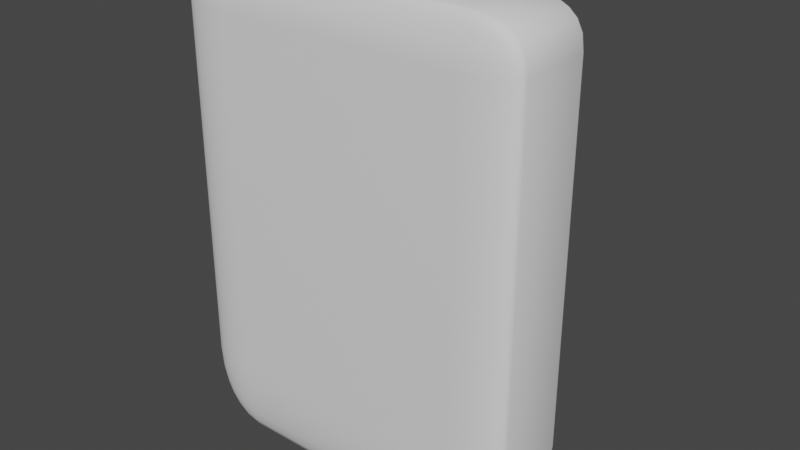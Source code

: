 # Source: portal_gate.blend  (saved by Blender 3.6.11; exported with 4.5.12 LTS)
import bpy
from mathutils import Matrix  # noqa: F401  (used for matrix-valued properties, if any)

bpy.ops.wm.read_factory_settings(use_empty=True)
scene = bpy.context.scene
scene.name = 'Scene'

# ---- collections
col_collection = bpy.data.collections.new('Collection'); scene.collection.children.link(col_collection)

# ---- world
world_world = bpy.data.worlds.new('World'); scene.world = world_world
world_world.use_nodes = True; world_world.node_tree.nodes.clear()
_N = world_world.node_tree.nodes; _L = world_world.node_tree.links
n0 = _N.new('ShaderNodeOutputWorld'); n0.name = 'World Output'; n0.location = (300, 300)
n1 = _N.new('ShaderNodeBackground'); n1.name = 'Background'; n1.location = (10, 300)
n1.inputs[0].default_value = (0.05088, 0.05088, 0.05088, 1.0)
_L.new(n1.outputs[0], n0.inputs[0])
n0.is_active_output = True
world_world.color = (0.05088, 0.05088, 0.05088)
world_world.use_sun_shadow = False
world_world.sun_shadow_jitter_overblur = 0.0

# ---- meshes
me_cube_001 = bpy.data.meshes.new('Cube.001')
me_cube_001.from_pydata([(-1.0, -1.0, -1.0), (-1.0, -1.0, 1.0), (-1.0, 1.0, -1.0), (-1.0, 1.0, 1.0), (1.0, -1.0, -1.0), (1.0, -1.0, 1.0), (1.0, 1.0, -1.0), (1.0, 1.0, 1.0)], [], [(0, 1, 3, 2), (2, 3, 7, 6), (6, 7, 5, 4), (4, 5, 1, 0), (2, 6, 4, 0), (7, 3, 1, 5)])
_uv = me_cube_001.uv_layers.new(name='UVMap')
_uv.uv.foreach_set('vector', [0.375, 0.0, 0.625, 0.0, 0.625, 0.25, 0.375, 0.25, 0.375, 0.25, 0.625, 0.25, 0.625, 0.5, 0.375, 0.5, 0.375, 0.5, 0.625, 0.5, 0.625, 0.75, 0.375, 0.75, 0.375, 0.75, 0.625, 0.75, 0.625, 1.0, 0.375, 1.0, 0.125, 0.5, 0.375, 0.5, 0.375, 0.75, 0.125, 0.75, 0.625, 0.5, 0.875, 0.5, 0.875, 0.75, 0.625, 0.75])
me_cube_001.update()
me_cube_002 = bpy.data.meshes.new('Cube.002')
me_cube_002.from_pydata([(4.839, 0.2662, 6.99), (4.839, 0.2662, -7.172), (-4.839, 0.2662, -7.172), (-4.839, 0.2662, 6.99), (-4.839, -1.426, -10.21), (-4.839, -2.03, -7.172), (-6.89, -1.426, -7.172), (-4.839, -1.583, -10.11), (-4.839, -1.728, -9.805), (-4.839, -1.853, -9.322), (-5.37, -1.426, -10.11), (-5.386, -1.589, -9.986), (-5.377, -1.729, -9.678), (-5.366, -1.839, -9.25), (-5.865, -1.426, -9.805), (-5.868, -1.586, -9.676), (-5.816, -1.714, -9.418), (-5.773, -1.806, -9.086), (-6.023, -1.775, -8.927), (-5.37, -2.01, -7.172), (-5.865, -1.949, -7.172), (-6.29, -1.853, -7.172), (-4.839, -2.01, -7.958), (-5.391, -1.985, -7.983), (-5.868, -1.924, -7.97), (-6.24, -1.839, -7.954), (-4.839, -1.949, -8.692), (-5.38, -1.924, -8.698), (-5.817, -1.872, -8.62), (-6.13, -1.806, -8.556), (-6.821, -1.426, -7.958), (-6.615, -1.426, -8.692), (-6.29, -1.426, -9.322), (-6.821, -1.583, -7.172), (-6.737, -1.587, -7.99), (-6.53, -1.585, -8.697), (-6.241, -1.582, -9.249), (-6.615, -1.728, -7.172), (-6.529, -1.729, -7.974), (-6.355, -1.714, -8.621), (-6.13, -1.701, -9.086), (-4.839, -2.03, 6.932), (-4.839, -1.426, 8.76), (-6.89, -1.426, 7.112), (-4.839, -2.01, 7.357), (-4.839, -1.949, 7.72), (-4.839, -1.853, 8.075), (-5.37, -2.01, 6.948), (-5.386, -1.985, 7.403), (-5.377, -1.924, 7.762), (-5.366, -1.839, 8.076), (-5.865, -1.949, 6.989), (-5.868, -1.924, 7.467), (-5.816, -1.872, 7.807), (-5.773, -1.806, 8.067), (-6.023, -1.775, 8.043), (-5.37, -1.426, 8.724), (-5.865, -1.426, 8.603), (-6.29, -1.426, 8.397), (-4.839, -1.583, 8.665), (-5.391, -1.587, 8.62), (-5.868, -1.585, 8.504), (-6.24, -1.582, 8.328), (-4.839, -1.728, 8.412), (-5.38, -1.729, 8.37), (-5.817, -1.714, 8.297), (-6.13, -1.701, 8.178), (-6.821, -1.583, 7.104), (-6.615, -1.728, 7.079), (-6.29, -1.853, 7.038), (-6.821, -1.426, 7.678), (-6.737, -1.589, 7.673), (-6.53, -1.729, 7.612), (-6.241, -1.839, 7.533), (-6.615, -1.426, 8.096), (-6.529, -1.586, 8.069), (-6.355, -1.714, 7.961), (-6.13, -1.806, 7.854), (-4.839, 1.422, -10.21), (-6.89, 1.422, -7.172), (-4.839, 2.025, -7.172), (-5.37, 1.422, -10.11), (-5.865, 1.422, -9.805), (-6.29, 1.422, -9.322), (-4.839, 1.578, -10.11), (-5.391, 1.583, -9.986), (-5.868, 1.58, -9.678), (-6.24, 1.577, -9.25), (-4.839, 1.724, -9.805), (-5.38, 1.725, -9.676), (-5.817, 1.709, -9.418), (-6.13, 1.697, -9.086), (-6.023, 1.77, -8.927), (-6.821, 1.578, -7.172), (-6.615, 1.724, -7.172), (-6.29, 1.849, -7.172), (-6.821, 1.422, -7.958), (-6.737, 1.584, -7.983), (-6.53, 1.725, -7.97), (-6.241, 1.834, -7.954), (-6.615, 1.422, -8.692), (-6.529, 1.581, -8.698), (-6.355, 1.709, -8.62), (-6.13, 1.802, -8.556), (-4.839, 2.005, -7.958), (-4.839, 1.945, -8.692), (-4.839, 1.849, -9.322), (-5.37, 2.005, -7.172), (-5.386, 1.98, -7.99), (-5.377, 1.919, -8.697), (-5.366, 1.834, -9.249), (-5.865, 1.945, -7.172), (-5.868, 1.919, -7.974), (-5.816, 1.868, -8.621), (-5.773, 1.802, -9.086), (-4.839, 1.422, 8.76), (-4.839, 2.025, 6.932), (-6.89, 1.422, 7.112), (-4.839, 1.578, 8.665), (-4.839, 1.724, 8.412), (-4.839, 1.849, 8.075), (-5.37, 1.422, 8.724), (-5.386, 1.584, 8.619), (-5.377, 1.725, 8.371), (-5.366, 1.834, 8.077), (-5.865, 1.422, 8.603), (-5.868, 1.581, 8.503), (-5.816, 1.709, 8.297), (-5.773, 1.802, 8.067), (-6.023, 1.77, 8.043), (-5.37, 2.005, 6.948), (-5.865, 1.945, 6.989), (-6.29, 1.849, 7.038), (-4.839, 2.005, 7.357), (-5.391, 1.98, 7.4), (-5.868, 1.919, 7.464), (-6.24, 1.834, 7.532), (-4.839, 1.945, 7.72), (-5.38, 1.919, 7.763), (-5.817, 1.868, 7.807), (-6.13, 1.802, 7.854), (-6.821, 1.422, 7.678), (-6.615, 1.422, 8.096), (-6.29, 1.422, 8.397), (-6.821, 1.578, 7.104), (-6.737, 1.583, 7.678), (-6.53, 1.58, 8.069), (-6.241, 1.577, 8.327), (-6.615, 1.724, 7.079), (-6.529, 1.725, 7.614), (-6.355, 1.709, 7.961), (-6.13, 1.697, 8.178), (4.839, -1.426, -10.21), (6.89, -1.426, -7.172), (4.839, -2.03, -7.172), (5.37, -1.426, -10.11), (5.865, -1.426, -9.805), (6.29, -1.426, -9.322), (4.839, -1.583, -10.11), (5.391, -1.587, -9.986), (5.868, -1.585, -9.678), (6.24, -1.582, -9.25), (4.839, -1.728, -9.805), (5.38, -1.729, -9.676), (5.817, -1.714, -9.418), (6.13, -1.701, -9.086), (6.023, -1.775, -8.927), (6.821, -1.583, -7.172), (6.615, -1.728, -7.172), (6.29, -1.853, -7.172), (6.821, -1.426, -7.958), (6.737, -1.589, -7.983), (6.53, -1.729, -7.97), (6.241, -1.839, -7.954), (6.615, -1.426, -8.692), (6.529, -1.586, -8.698), (6.355, -1.714, -8.62), (6.13, -1.806, -8.556), (4.839, -2.01, -7.958), (4.839, -1.949, -8.692), (4.839, -1.853, -9.322), (5.37, -2.01, -7.172), (5.386, -1.985, -7.99), (5.377, -1.924, -8.697), (5.366, -1.839, -9.249), (5.865, -1.949, -7.172), (5.868, -1.924, -7.974), (5.816, -1.872, -8.621), (5.773, -1.806, -9.086), (4.839, -1.426, 8.76), (4.839, -2.03, 6.932), (6.89, -1.426, 7.112), (4.839, -1.583, 8.665), (4.839, -1.728, 8.412), (4.839, -1.853, 8.075), (5.37, -1.426, 8.724), (5.386, -1.589, 8.619), (5.377, -1.729, 8.371), (5.366, -1.839, 8.077), (5.865, -1.426, 8.603), (5.868, -1.586, 8.503), (5.816, -1.714, 8.297), (5.773, -1.806, 8.067), (6.023, -1.775, 8.043), (5.37, -2.01, 6.948), (5.865, -1.949, 6.989), (6.29, -1.853, 7.038), (4.839, -2.01, 7.357), (5.391, -1.985, 7.4), (5.868, -1.924, 7.464), (6.24, -1.839, 7.532), (4.839, -1.949, 7.72), (5.38, -1.924, 7.763), (5.817, -1.872, 7.807), (6.13, -1.806, 7.854), (6.821, -1.426, 7.678), (6.615, -1.426, 8.096), (6.29, -1.426, 8.397), (6.821, -1.583, 7.104), (6.737, -1.587, 7.678), (6.53, -1.585, 8.069), (6.241, -1.582, 8.327), (6.615, -1.728, 7.079), (6.529, -1.729, 7.614), (6.355, -1.714, 7.961), (6.13, -1.701, 8.178), (4.839, 1.422, -10.21), (4.839, 2.025, -7.172), (6.89, 1.422, -7.172), (4.839, 1.578, -10.11), (4.839, 1.724, -9.805), (4.839, 1.849, -9.322), (5.37, 1.422, -10.11), (5.386, 1.584, -9.986), (5.377, 1.725, -9.678), (5.366, 1.834, -9.25), (5.865, 1.422, -9.805), (5.868, 1.581, -9.676), (5.816, 1.709, -9.418), (5.773, 1.802, -9.086), (6.023, 1.77, -8.927), (5.37, 2.005, -7.172), (5.865, 1.945, -7.172), (6.29, 1.849, -7.172), (4.839, 2.005, -7.958), (5.391, 1.98, -7.983), (5.868, 1.919, -7.97), (6.24, 1.834, -7.954), (4.839, 1.945, -8.692), (5.38, 1.919, -8.698), (5.817, 1.868, -8.62), (6.13, 1.802, -8.556), (6.821, 1.422, -7.958), (6.615, 1.422, -8.692), (6.29, 1.422, -9.322), (6.821, 1.578, -7.172), (6.737, 1.583, -7.99), (6.53, 1.58, -8.697), (6.241, 1.577, -9.249), (6.615, 1.724, -7.172), (6.529, 1.725, -7.974), (6.355, 1.709, -8.621), (6.13, 1.697, -9.086), (4.839, 1.422, 8.76), (6.89, 1.422, 7.112), (4.839, 2.025, 6.932), (5.37, 1.422, 8.724), (5.865, 1.422, 8.603), (6.29, 1.422, 8.397), (4.839, 1.578, 8.665), (5.391, 1.583, 8.62), (5.868, 1.58, 8.504), (6.24, 1.577, 8.328), (4.839, 1.724, 8.412), (5.38, 1.725, 8.37), (5.817, 1.709, 8.297), (6.13, 1.697, 8.178), (6.023, 1.77, 8.043), (6.821, 1.578, 7.104), (6.615, 1.724, 7.079), (6.29, 1.849, 7.038), (6.821, 1.422, 7.678), (6.737, 1.584, 7.673), (6.53, 1.725, 7.612), (6.241, 1.834, 7.533), (6.615, 1.422, 8.096), (6.529, 1.581, 8.069), (6.355, 1.709, 7.961), (6.13, 1.802, 7.854), (4.839, 2.005, 7.357), (4.839, 1.945, 7.72), (4.839, 1.849, 8.075), (5.37, 2.005, 6.948), (5.386, 1.98, 7.403), (5.377, 1.919, 7.762), (5.366, 1.834, 8.076), (5.865, 1.945, 6.989), (5.868, 1.919, 7.467), (5.816, 1.868, 7.807), (5.773, 1.802, 8.067)], [], [(154, 190, 41, 5), (228, 264, 191, 153), (2, 3, 0, 1), (263, 115, 42, 189), (6, 43, 117, 79), (227, 80, 2, 1), (4, 7, 11, 10), (7, 8, 12, 11), (8, 9, 13, 12), (10, 11, 15, 14), (11, 12, 16, 15), (12, 13, 17, 16), (14, 15, 36, 32), (15, 16, 40, 36), (16, 17, 18, 40), (5, 19, 23, 22), (19, 20, 24, 23), (20, 21, 25, 24), (22, 23, 27, 26), (23, 24, 28, 27), (24, 25, 29, 28), (26, 27, 13, 9), (27, 28, 17, 13), (28, 29, 18, 17), (6, 30, 34, 33), (30, 31, 35, 34), (31, 32, 36, 35), (33, 34, 38, 37), (34, 35, 39, 38), (35, 36, 40, 39), (37, 38, 25, 21), (38, 39, 29, 25), (39, 40, 18, 29), (41, 44, 48, 47), (44, 45, 49, 48), (45, 46, 50, 49), (47, 48, 52, 51), (48, 49, 53, 52), (49, 50, 54, 53), (51, 52, 73, 69), (52, 53, 77, 73), (53, 54, 55, 77), (42, 56, 60, 59), (56, 57, 61, 60), (57, 58, 62, 61), (59, 60, 64, 63), (60, 61, 65, 64), (61, 62, 66, 65), (63, 64, 50, 46), (64, 65, 54, 50), (65, 66, 55, 54), (43, 67, 71, 70), (67, 68, 72, 71), (68, 69, 73, 72), (70, 71, 75, 74), (71, 72, 76, 75), (72, 73, 77, 76), (74, 75, 62, 58), (75, 76, 66, 62), (76, 77, 55, 66), (78, 81, 85, 84), (81, 82, 86, 85), (82, 83, 87, 86), (84, 85, 89, 88), (85, 86, 90, 89), (86, 87, 91, 90), (88, 89, 110, 106), (89, 90, 114, 110), (90, 91, 92, 114), (79, 93, 97, 96), (93, 94, 98, 97), (94, 95, 99, 98), (96, 97, 101, 100), (97, 98, 102, 101), (98, 99, 103, 102), (100, 101, 87, 83), (101, 102, 91, 87), (102, 103, 92, 91), (80, 104, 108, 107), (104, 105, 109, 108), (105, 106, 110, 109), (107, 108, 112, 111), (108, 109, 113, 112), (109, 110, 114, 113), (111, 112, 99, 95), (112, 113, 103, 99), (113, 114, 92, 103), (115, 118, 122, 121), (118, 119, 123, 122), (119, 120, 124, 123), (121, 122, 126, 125), (122, 123, 127, 126), (123, 124, 128, 127), (125, 126, 147, 143), (126, 127, 151, 147), (127, 128, 129, 151), (116, 130, 134, 133), (130, 131, 135, 134), (131, 132, 136, 135), (133, 134, 138, 137), (134, 135, 139, 138), (135, 136, 140, 139), (137, 138, 124, 120), (138, 139, 128, 124), (139, 140, 129, 128), (117, 141, 145, 144), (141, 142, 146, 145), (142, 143, 147, 146), (144, 145, 149, 148), (145, 146, 150, 149), (146, 147, 151, 150), (148, 149, 136, 132), (149, 150, 140, 136), (150, 151, 129, 140), (152, 155, 159, 158), (155, 156, 160, 159), (156, 157, 161, 160), (158, 159, 163, 162), (159, 160, 164, 163), (160, 161, 165, 164), (162, 163, 184, 180), (163, 164, 188, 184), (164, 165, 166, 188), (153, 167, 171, 170), (167, 168, 172, 171), (168, 169, 173, 172), (170, 171, 175, 174), (171, 172, 176, 175), (172, 173, 177, 176), (174, 175, 161, 157), (175, 176, 165, 161), (176, 177, 166, 165), (154, 178, 182, 181), (178, 179, 183, 182), (179, 180, 184, 183), (181, 182, 186, 185), (182, 183, 187, 186), (183, 184, 188, 187), (185, 186, 173, 169), (186, 187, 177, 173), (187, 188, 166, 177), (189, 192, 196, 195), (192, 193, 197, 196), (193, 194, 198, 197), (195, 196, 200, 199), (196, 197, 201, 200), (197, 198, 202, 201), (199, 200, 221, 217), (200, 201, 225, 221), (201, 202, 203, 225), (190, 204, 208, 207), (204, 205, 209, 208), (205, 206, 210, 209), (207, 208, 212, 211), (208, 209, 213, 212), (209, 210, 214, 213), (211, 212, 198, 194), (212, 213, 202, 198), (213, 214, 203, 202), (191, 215, 219, 218), (215, 216, 220, 219), (216, 217, 221, 220), (218, 219, 223, 222), (219, 220, 224, 223), (220, 221, 225, 224), (222, 223, 210, 206), (223, 224, 214, 210), (224, 225, 203, 214), (226, 229, 233, 232), (229, 230, 234, 233), (230, 231, 235, 234), (232, 233, 237, 236), (233, 234, 238, 237), (234, 235, 239, 238), (236, 237, 258, 254), (237, 238, 262, 258), (238, 239, 240, 262), (227, 241, 245, 244), (241, 242, 246, 245), (242, 243, 247, 246), (244, 245, 249, 248), (245, 246, 250, 249), (246, 247, 251, 250), (248, 249, 235, 231), (249, 250, 239, 235), (250, 251, 240, 239), (228, 252, 256, 255), (252, 253, 257, 256), (253, 254, 258, 257), (255, 256, 260, 259), (256, 257, 261, 260), (257, 258, 262, 261), (259, 260, 247, 243), (260, 261, 251, 247), (261, 262, 240, 251), (263, 266, 270, 269), (266, 267, 271, 270), (267, 268, 272, 271), (269, 270, 274, 273), (270, 271, 275, 274), (271, 272, 276, 275), (273, 274, 295, 291), (274, 275, 299, 295), (275, 276, 277, 299), (264, 278, 282, 281), (278, 279, 283, 282), (279, 280, 284, 283), (281, 282, 286, 285), (282, 283, 287, 286), (283, 284, 288, 287), (285, 286, 272, 268), (286, 287, 276, 272), (287, 288, 277, 276), (265, 289, 293, 292), (289, 290, 294, 293), (290, 291, 295, 294), (292, 293, 297, 296), (293, 294, 298, 297), (294, 295, 299, 298), (296, 297, 284, 280), (297, 298, 288, 284), (298, 299, 277, 288), (78, 4, 10, 81), (81, 10, 14, 82), (82, 14, 32, 83), (83, 32, 31, 100), (100, 31, 30, 96), (96, 30, 6, 79), (5, 41, 47, 19), (19, 47, 51, 20), (20, 51, 69, 21), (21, 69, 68, 37), (37, 68, 67, 33), (33, 67, 43, 6), (42, 115, 121, 56), (56, 121, 125, 57), (57, 125, 143, 58), (58, 143, 142, 74), (74, 142, 141, 70), (70, 141, 117, 43), (116, 80, 107, 130), (130, 107, 111, 131), (131, 111, 95, 132), (132, 95, 94, 148), (148, 94, 93, 144), (144, 93, 79, 117), (226, 78, 84, 229), (229, 84, 88, 230), (230, 88, 106, 231), (231, 106, 105, 248), (248, 105, 104, 244), (244, 104, 80, 227), (115, 263, 269, 118), (118, 269, 273, 119), (119, 273, 291, 120), (120, 291, 290, 137), (137, 290, 289, 133), (133, 289, 265, 116), (264, 228, 255, 278), (278, 255, 259, 279), (279, 259, 243, 280), (280, 243, 242, 296), (296, 242, 241, 292), (292, 241, 227, 265), (152, 226, 232, 155), (155, 232, 236, 156), (156, 236, 254, 157), (157, 254, 253, 174), (174, 253, 252, 170), (170, 252, 228, 153), (263, 189, 195, 266), (266, 195, 199, 267), (267, 199, 217, 268), (268, 217, 216, 285), (285, 216, 215, 281), (281, 215, 191, 264), (190, 154, 181, 204), (204, 181, 185, 205), (205, 185, 169, 206), (206, 169, 168, 222), (222, 168, 167, 218), (218, 167, 153, 191), (4, 152, 158, 7), (7, 158, 162, 8), (8, 162, 180, 9), (9, 180, 179, 26), (26, 179, 178, 22), (22, 178, 154, 5), (189, 42, 59, 192), (192, 59, 63, 193), (193, 63, 46, 194), (194, 46, 45, 211), (211, 45, 44, 207), (207, 44, 41, 190), (78, 226, 152, 4), (80, 116, 3, 2), (116, 265, 0, 3), (265, 227, 1, 0)])
me_cube_002.polygons.foreach_set('use_smooth', [True] * 298)
_uv = me_cube_002.uv_layers.new(name='UVMap')
_uv.uv.foreach_set('vector', [0.4122, 0.7872, 0.5878, 0.7872, 0.5878, 0.9628, 0.4122, 0.9628, 0.4122, 0.5372, 0.5878, 0.5372, 0.5878, 0.7128, 0.4122, 0.7128, 0.4122, 0.2872, 0.5878, 0.2872, 0.5878, 0.4628, 0.4122, 0.4628, 0.6622, 0.5372, 0.8378, 0.5372, 0.8378, 0.7128, 0.6622, 0.7128, 0.4122, 0.03722, 0.5878, 0.03722, 0.5878, 0.2128, 0.4122, 0.2128, 0.4122, 0.4628, 0.4122, 0.2872, 0.4122, 0.2872, 0.4122, 0.4628, 0.1622, 0.7128, 0.1622, 0.7224, 0.1523, 0.7228, 0.1526, 0.7128, 0.1622, 0.7224, 0.1622, 0.7314, 0.1524, 0.7315, 0.1523, 0.7228, 0.1622, 0.7314, 0.1622, 0.75, 0.1526, 0.75, 0.1524, 0.7315, 0.1526, 0.7128, 0.1523, 0.7228, 0.1435, 0.7226, 0.1436, 0.7128, 0.1523, 0.7228, 0.1524, 0.7315, 0.1445, 0.7305, 0.1435, 0.7226, 0.1524, 0.7315, 0.1526, 0.75, 0.1453, 0.75, 0.1445, 0.7305, 0.1436, 0.7128, 0.1435, 0.7226, 0.125, 0.7224, 0.125, 0.7128, 0.1435, 0.7226, 0.1445, 0.7305, 0.125, 0.7297, 0.125, 0.7224, 0.1445, 0.7305, 0.1453, 0.75, 0.1407, 0.75, 0.125, 0.7297, 0.4122, 0.9628, 0.4122, 0.9724, 0.4023, 0.9728, 0.4026, 0.9628, 0.4122, 0.9724, 0.4122, 0.9814, 0.4024, 0.9815, 0.4023, 0.9728, 0.4122, 0.9814, 0.4122, 1.0, 0.4026, 1.0, 0.4024, 0.9815, 0.4026, 0.9628, 0.4023, 0.9728, 0.3935, 0.9726, 0.3936, 0.9628, 0.4023, 0.9728, 0.4024, 0.9815, 0.3945, 0.9805, 0.3935, 0.9726, 0.4024, 0.9815, 0.4026, 1.0, 0.3953, 1.0, 0.3945, 0.9805, 0.3936, 0.9628, 0.3935, 0.9726, 0.375, 0.9724, 0.375, 0.9628, 0.3935, 0.9726, 0.3945, 0.9805, 0.375, 0.9797, 0.375, 0.9724, 0.3945, 0.9805, 0.3953, 1.0, 0.3907, 1.0, 0.375, 0.9797, 0.4122, 0.03722, 0.4026, 0.03722, 0.4022, 0.02729, 0.4122, 0.02759, 0.4026, 0.03722, 0.3936, 0.03722, 0.3935, 0.02745, 0.4022, 0.02729, 0.3936, 0.03722, 0.375, 0.03722, 0.375, 0.02765, 0.3935, 0.02745, 0.4122, 0.02759, 0.4022, 0.02729, 0.4024, 0.01854, 0.4122, 0.01861, 0.4022, 0.02729, 0.3935, 0.02745, 0.3945, 0.01949, 0.4024, 0.01854, 0.3935, 0.02745, 0.375, 0.02765, 0.375, 0.02027, 0.3945, 0.01949, 0.4122, 0.01861, 0.4024, 0.01854, 0.4026, 0.0, 0.4122, 0.0, 0.4024, 0.01854, 0.3945, 0.01949, 0.3953, 0.0, 0.4026, 0.0, 0.3945, 0.01949, 0.375, 0.02027, 0.375, 0.01573, 0.3953, 0.0, 0.5878, 0.9628, 0.5974, 0.9628, 0.5978, 0.9727, 0.5878, 0.9724, 0.5974, 0.9628, 0.6064, 0.9628, 0.6065, 0.9726, 0.5978, 0.9727, 0.6064, 0.9628, 0.625, 0.9628, 0.625, 0.9724, 0.6065, 0.9726, 0.5878, 0.9724, 0.5978, 0.9727, 0.5976, 0.9815, 0.5878, 0.9814, 0.5978, 0.9727, 0.6065, 0.9726, 0.6055, 0.9805, 0.5976, 0.9815, 0.6065, 0.9726, 0.625, 0.9724, 0.625, 0.9797, 0.6055, 0.9805, 0.5878, 0.9814, 0.5976, 0.9815, 0.5974, 1.0, 0.5878, 1.0, 0.5976, 0.9815, 0.6055, 0.9805, 0.6047, 1.0, 0.5974, 1.0, 0.6055, 0.9805, 0.625, 0.9797, 0.625, 0.9843, 0.6047, 1.0, 0.8378, 0.7128, 0.8474, 0.7128, 0.8478, 0.7227, 0.8378, 0.7224, 0.8474, 0.7128, 0.8564, 0.7128, 0.8565, 0.7226, 0.8478, 0.7227, 0.8564, 0.7128, 0.875, 0.7128, 0.875, 0.7224, 0.8565, 0.7226, 0.8378, 0.7224, 0.8478, 0.7227, 0.8476, 0.7315, 0.8378, 0.7314, 0.8478, 0.7227, 0.8565, 0.7226, 0.8555, 0.7305, 0.8476, 0.7315, 0.8565, 0.7226, 0.875, 0.7224, 0.875, 0.7297, 0.8555, 0.7305, 0.8378, 0.7314, 0.8476, 0.7315, 0.8474, 0.75, 0.8378, 0.75, 0.8476, 0.7315, 0.8555, 0.7305, 0.8547, 0.75, 0.8474, 0.75, 0.8555, 0.7305, 0.875, 0.7297, 0.875, 0.7343, 0.8547, 0.75, 0.5878, 0.03722, 0.5878, 0.02759, 0.5977, 0.0272, 0.5974, 0.03722, 0.5878, 0.02759, 0.5878, 0.01861, 0.5976, 0.01855, 0.5977, 0.0272, 0.5878, 0.01861, 0.5878, 0.0, 0.5974, 0.0, 0.5976, 0.01855, 0.5974, 0.03722, 0.5977, 0.0272, 0.6065, 0.02739, 0.6064, 0.03722, 0.5977, 0.0272, 0.5976, 0.01855, 0.6055, 0.01948, 0.6065, 0.02739, 0.5976, 0.01855, 0.5974, 0.0, 0.6047, 0.0, 0.6055, 0.01948, 0.6064, 0.03722, 0.6065, 0.02739, 0.625, 0.02765, 0.625, 0.03722, 0.6065, 0.02739, 0.6055, 0.01948, 0.625, 0.02027, 0.625, 0.02765, 0.6055, 0.01948, 0.6047, 0.0, 0.6093, 0.0, 0.625, 0.02027, 0.1622, 0.5372, 0.1526, 0.5372, 0.1522, 0.5273, 0.1622, 0.5276, 0.1526, 0.5372, 0.1436, 0.5372, 0.1435, 0.5274, 0.1522, 0.5273, 0.1436, 0.5372, 0.125, 0.5372, 0.125, 0.5276, 0.1435, 0.5274, 0.1622, 0.5276, 0.1522, 0.5273, 0.1524, 0.5185, 0.1622, 0.5186, 0.1522, 0.5273, 0.1435, 0.5274, 0.1445, 0.5195, 0.1524, 0.5185, 0.1435, 0.5274, 0.125, 0.5276, 0.125, 0.5203, 0.1445, 0.5195, 0.1622, 0.5186, 0.1524, 0.5185, 0.1526, 0.5, 0.1622, 0.5, 0.1524, 0.5185, 0.1445, 0.5195, 0.1453, 0.5, 0.1526, 0.5, 0.1445, 0.5195, 0.125, 0.5203, 0.125, 0.5157, 0.1453, 0.5, 0.4122, 0.2128, 0.4122, 0.2224, 0.4023, 0.2228, 0.4026, 0.2128, 0.4122, 0.2224, 0.4122, 0.2314, 0.4024, 0.2315, 0.4023, 0.2228, 0.4122, 0.2314, 0.4122, 0.25, 0.4026, 0.25, 0.4024, 0.2315, 0.4026, 0.2128, 0.4023, 0.2228, 0.3935, 0.2226, 0.3936, 0.2128, 0.4023, 0.2228, 0.4024, 0.2315, 0.3945, 0.2305, 0.3935, 0.2226, 0.4024, 0.2315, 0.4026, 0.25, 0.3953, 0.25, 0.3945, 0.2305, 0.3936, 0.2128, 0.3935, 0.2226, 0.375, 0.2224, 0.375, 0.2128, 0.3935, 0.2226, 0.3945, 0.2305, 0.375, 0.2297, 0.375, 0.2224, 0.3945, 0.2305, 0.3953, 0.25, 0.3907, 0.25, 0.375, 0.2297, 0.4122, 0.2872, 0.4026, 0.2872, 0.4022, 0.2773, 0.4122, 0.2776, 0.4026, 0.2872, 0.3936, 0.2872, 0.3935, 0.2774, 0.4022, 0.2773, 0.3936, 0.2872, 0.375, 0.2872, 0.375, 0.2776, 0.3935, 0.2774, 0.4122, 0.2776, 0.4022, 0.2773, 0.4024, 0.2685, 0.4122, 0.2686, 0.4022, 0.2773, 0.3935, 0.2774, 0.3945, 0.2695, 0.4024, 0.2685, 0.3935, 0.2774, 0.375, 0.2776, 0.375, 0.2703, 0.3945, 0.2695, 0.4122, 0.2686, 0.4024, 0.2685, 0.4026, 0.25, 0.4122, 0.25, 0.4024, 0.2685, 0.3945, 0.2695, 0.3953, 0.25, 0.4026, 0.25, 0.3945, 0.2695, 0.375, 0.2703, 0.375, 0.2657, 0.3953, 0.25, 0.8378, 0.5372, 0.8378, 0.5276, 0.8477, 0.5272, 0.8474, 0.5372, 0.8378, 0.5276, 0.8378, 0.5186, 0.8476, 0.5185, 0.8477, 0.5272, 0.8378, 0.5186, 0.8378, 0.5, 0.8474, 0.5, 0.8476, 0.5185, 0.8474, 0.5372, 0.8477, 0.5272, 0.8565, 0.5274, 0.8564, 0.5372, 0.8477, 0.5272, 0.8476, 0.5185, 0.8555, 0.5195, 0.8565, 0.5274, 0.8476, 0.5185, 0.8474, 0.5, 0.8547, 0.5, 0.8555, 0.5195, 0.8564, 0.5372, 0.8565, 0.5274, 0.875, 0.5276, 0.875, 0.5372, 0.8565, 0.5274, 0.8555, 0.5195, 0.875, 0.5203, 0.875, 0.5276, 0.8555, 0.5195, 0.8547, 0.5, 0.8593, 0.5, 0.875, 0.5203, 0.5878, 0.2872, 0.5878, 0.2776, 0.5977, 0.2772, 0.5974, 0.2872, 0.5878, 0.2776, 0.5878, 0.2686, 0.5976, 0.2685, 0.5977, 0.2772, 0.5878, 0.2686, 0.5878, 0.25, 0.5974, 0.25, 0.5976, 0.2685, 0.5974, 0.2872, 0.5977, 0.2772, 0.6065, 0.2774, 0.6064, 0.2872, 0.5977, 0.2772, 0.5976, 0.2685, 0.6055, 0.2695, 0.6065, 0.2774, 0.5976, 0.2685, 0.5974, 0.25, 0.6047, 0.25, 0.6055, 0.2695, 0.6064, 0.2872, 0.6065, 0.2774, 0.625, 0.2776, 0.625, 0.2872, 0.6065, 0.2774, 0.6055, 0.2695, 0.625, 0.2703, 0.625, 0.2776, 0.6055, 0.2695, 0.6047, 0.25, 0.6093, 0.25, 0.625, 0.2703, 0.5878, 0.2128, 0.5974, 0.2128, 0.5978, 0.2227, 0.5878, 0.2224, 0.5974, 0.2128, 0.6064, 0.2128, 0.6065, 0.2226, 0.5978, 0.2227, 0.6064, 0.2128, 0.625, 0.2128, 0.625, 0.2224, 0.6065, 0.2226, 0.5878, 0.2224, 0.5978, 0.2227, 0.5976, 0.2315, 0.5878, 0.2314, 0.5978, 0.2227, 0.6065, 0.2226, 0.6055, 0.2305, 0.5976, 0.2315, 0.6065, 0.2226, 0.625, 0.2224, 0.625, 0.2297, 0.6055, 0.2305, 0.5878, 0.2314, 0.5976, 0.2315, 0.5974, 0.25, 0.5878, 0.25, 0.5976, 0.2315, 0.6055, 0.2305, 0.6047, 0.25, 0.5974, 0.25, 0.6055, 0.2305, 0.625, 0.2297, 0.625, 0.2343, 0.6047, 0.25, 0.3378, 0.7128, 0.3474, 0.7128, 0.3478, 0.7227, 0.3378, 0.7224, 0.3474, 0.7128, 0.3564, 0.7128, 0.3565, 0.7226, 0.3478, 0.7227, 0.3564, 0.7128, 0.375, 0.7128, 0.375, 0.7224, 0.3565, 0.7226, 0.3378, 0.7224, 0.3478, 0.7227, 0.3476, 0.7315, 0.3378, 0.7314, 0.3478, 0.7227, 0.3565, 0.7226, 0.3555, 0.7305, 0.3476, 0.7315, 0.3565, 0.7226, 0.375, 0.7224, 0.375, 0.7297, 0.3555, 0.7305, 0.3378, 0.7314, 0.3476, 0.7315, 0.3474, 0.75, 0.3378, 0.75, 0.3476, 0.7315, 0.3555, 0.7305, 0.3547, 0.75, 0.3474, 0.75, 0.3555, 0.7305, 0.375, 0.7297, 0.3802, 0.75, 0.3547, 0.75, 0.4122, 0.7128, 0.4122, 0.7224, 0.4023, 0.7228, 0.4026, 0.7128, 0.4122, 0.7224, 0.4122, 0.7314, 0.4024, 0.7315, 0.4023, 0.7228, 0.4122, 0.7314, 0.4122, 0.75, 0.4026, 0.75, 0.4024, 0.7315, 0.4026, 0.7128, 0.4023, 0.7228, 0.3935, 0.7226, 0.3936, 0.7128, 0.4023, 0.7228, 0.4024, 0.7315, 0.3945, 0.7305, 0.3935, 0.7226, 0.4024, 0.7315, 0.4026, 0.75, 0.3953, 0.75, 0.3945, 0.7305, 0.3936, 0.7128, 0.3935, 0.7226, 0.375, 0.7224, 0.375, 0.7128, 0.3935, 0.7226, 0.3945, 0.7305, 0.375, 0.7297, 0.375, 0.7224, 0.3945, 0.7305, 0.3953, 0.75, 0.3802, 0.75, 0.375, 0.7297, 0.4122, 0.7872, 0.4026, 0.7872, 0.4022, 0.7773, 0.4122, 0.7776, 0.4026, 0.7872, 0.3936, 0.7872, 0.3935, 0.7774, 0.4022, 0.7773, 0.3936, 0.7872, 0.375, 0.7872, 0.375, 0.7776, 0.3935, 0.7774, 0.4122, 0.7776, 0.4022, 0.7773, 0.4024, 0.7685, 0.4122, 0.7686, 0.4022, 0.7773, 0.3935, 0.7774, 0.3945, 0.7695, 0.4024, 0.7685, 0.3935, 0.7774, 0.375, 0.7776, 0.375, 0.7703, 0.3945, 0.7695, 0.4122, 0.7686, 0.4024, 0.7685, 0.4026, 0.75, 0.4122, 0.75, 0.4024, 0.7685, 0.3945, 0.7695, 0.3953, 0.75, 0.4026, 0.75, 0.3945, 0.7695, 0.375, 0.7703, 0.3802, 0.75, 0.3953, 0.75, 0.6622, 0.7128, 0.6622, 0.7224, 0.6523, 0.7228, 0.6526, 0.7128, 0.6622, 0.7224, 0.6622, 0.7314, 0.6524, 0.7315, 0.6523, 0.7228, 0.6622, 0.7314, 0.6622, 0.75, 0.6526, 0.75, 0.6524, 0.7315, 0.6526, 0.7128, 0.6523, 0.7228, 0.6435, 0.7226, 0.6436, 0.7128, 0.6523, 0.7228, 0.6524, 0.7315, 0.6445, 0.7305, 0.6435, 0.7226, 0.6524, 0.7315, 0.6526, 0.75, 0.6453, 0.75, 0.6445, 0.7305, 0.6436, 0.7128, 0.6435, 0.7226, 0.625, 0.7224, 0.625, 0.7128, 0.6435, 0.7226, 0.6445, 0.7305, 0.625, 0.7297, 0.625, 0.7224, 0.6445, 0.7305, 0.6453, 0.75, 0.625, 0.7448, 0.625, 0.7297, 0.5878, 0.7872, 0.5878, 0.7776, 0.5977, 0.7772, 0.5974, 0.7872, 0.5878, 0.7776, 0.5878, 0.7686, 0.5976, 0.7685, 0.5977, 0.7772, 0.5878, 0.7686, 0.5878, 0.75, 0.5974, 0.75, 0.5976, 0.7685, 0.5974, 0.7872, 0.5977, 0.7772, 0.6065, 0.7774, 0.6064, 0.7872, 0.5977, 0.7772, 0.5976, 0.7685, 0.6055, 0.7695, 0.6065, 0.7774, 0.5976, 0.7685, 0.5974, 0.75, 0.6047, 0.75, 0.6055, 0.7695, 0.6064, 0.7872, 0.6065, 0.7774, 0.625, 0.7776, 0.625, 0.7872, 0.6065, 0.7774, 0.6055, 0.7695, 0.625, 0.7703, 0.625, 0.7776, 0.6055, 0.7695, 0.6047, 0.75, 0.625, 0.7448, 0.625, 0.7703, 0.5878, 0.7128, 0.5974, 0.7128, 0.5978, 0.7227, 0.5878, 0.7224, 0.5974, 0.7128, 0.6064, 0.7128, 0.6065, 0.7226, 0.5978, 0.7227, 0.6064, 0.7128, 0.625, 0.7128, 0.625, 0.7224, 0.6065, 0.7226, 0.5878, 0.7224, 0.5978, 0.7227, 0.5976, 0.7315, 0.5878, 0.7314, 0.5978, 0.7227, 0.6065, 0.7226, 0.6055, 0.7305, 0.5976, 0.7315, 0.6065, 0.7226, 0.625, 0.7224, 0.625, 0.7297, 0.6055, 0.7305, 0.5878, 0.7314, 0.5976, 0.7315, 0.5974, 0.75, 0.5878, 0.75, 0.5976, 0.7315, 0.6055, 0.7305, 0.6047, 0.75, 0.5974, 0.75, 0.6055, 0.7305, 0.625, 0.7297, 0.625, 0.7448, 0.6047, 0.75, 0.3378, 0.5372, 0.3378, 0.5276, 0.3477, 0.5272, 0.3474, 0.5372, 0.3378, 0.5276, 0.3378, 0.5186, 0.3476, 0.5185, 0.3477, 0.5272, 0.3378, 0.5186, 0.3378, 0.5, 0.3474, 0.5, 0.3476, 0.5185, 0.3474, 0.5372, 0.3477, 0.5272, 0.3565, 0.5274, 0.3564, 0.5372, 0.3477, 0.5272, 0.3476, 0.5185, 0.3555, 0.5195, 0.3565, 0.5274, 0.3476, 0.5185, 0.3474, 0.5, 0.3547, 0.5, 0.3555, 0.5195, 0.3564, 0.5372, 0.3565, 0.5274, 0.375, 0.5276, 0.375, 0.5372, 0.3565, 0.5274, 0.3555, 0.5195, 0.375, 0.5203, 0.375, 0.5276, 0.3555, 0.5195, 0.3547, 0.5, 0.375, 0.5052, 0.375, 0.5203, 0.4122, 0.4628, 0.4122, 0.4724, 0.4023, 0.4728, 0.4026, 0.4628, 0.4122, 0.4724, 0.4122, 0.4814, 0.4024, 0.4815, 0.4023, 0.4728, 0.4122, 0.4814, 0.4122, 0.5, 0.4026, 0.5, 0.4024, 0.4815, 0.4026, 0.4628, 0.4023, 0.4728, 0.3935, 0.4726, 0.3936, 0.4628, 0.4023, 0.4728, 0.4024, 0.4815, 0.3945, 0.4805, 0.3935, 0.4726, 0.4024, 0.4815, 0.4026, 0.5, 0.3953, 0.5, 0.3945, 0.4805, 0.3936, 0.4628, 0.3935, 0.4726, 0.375, 0.4724, 0.375, 0.4628, 0.3935, 0.4726, 0.3945, 0.4805, 0.375, 0.4797, 0.375, 0.4724, 0.3945, 0.4805, 0.3953, 0.5, 0.375, 0.5052, 0.375, 0.4797, 0.4122, 0.5372, 0.4026, 0.5372, 0.4022, 0.5273, 0.4122, 0.5276, 0.4026, 0.5372, 0.3936, 0.5372, 0.3935, 0.5274, 0.4022, 0.5273, 0.3936, 0.5372, 0.375, 0.5372, 0.375, 0.5276, 0.3935, 0.5274, 0.4122, 0.5276, 0.4022, 0.5273, 0.4024, 0.5185, 0.4122, 0.5186, 0.4022, 0.5273, 0.3935, 0.5274, 0.3945, 0.5195, 0.4024, 0.5185, 0.3935, 0.5274, 0.375, 0.5276, 0.375, 0.5203, 0.3945, 0.5195, 0.4122, 0.5186, 0.4024, 0.5185, 0.4026, 0.5, 0.4122, 0.5, 0.4024, 0.5185, 0.3945, 0.5195, 0.3953, 0.5, 0.4026, 0.5, 0.3945, 0.5195, 0.375, 0.5203, 0.375, 0.5052, 0.3953, 0.5, 0.6622, 0.5372, 0.6526, 0.5372, 0.6522, 0.5273, 0.6622, 0.5276, 0.6526, 0.5372, 0.6436, 0.5372, 0.6435, 0.5274, 0.6522, 0.5273, 0.6436, 0.5372, 0.625, 0.5372, 0.625, 0.5276, 0.6435, 0.5274, 0.6622, 0.5276, 0.6522, 0.5273, 0.6524, 0.5185, 0.6622, 0.5186, 0.6522, 0.5273, 0.6435, 0.5274, 0.6445, 0.5195, 0.6524, 0.5185, 0.6435, 0.5274, 0.625, 0.5276, 0.625, 0.5203, 0.6445, 0.5195, 0.6622, 0.5186, 0.6524, 0.5185, 0.6526, 0.5, 0.6622, 0.5, 0.6524, 0.5185, 0.6445, 0.5195, 0.6453, 0.5, 0.6526, 0.5, 0.6445, 0.5195, 0.625, 0.5203, 0.6198, 0.5, 0.6453, 0.5, 0.5878, 0.5372, 0.5878, 0.5276, 0.5977, 0.5272, 0.5974, 0.5372, 0.5878, 0.5276, 0.5878, 0.5186, 0.5976, 0.5185, 0.5977, 0.5272, 0.5878, 0.5186, 0.5878, 0.5, 0.5974, 0.5, 0.5976, 0.5185, 0.5974, 0.5372, 0.5977, 0.5272, 0.6065, 0.5274, 0.6064, 0.5372, 0.5977, 0.5272, 0.5976, 0.5185, 0.6055, 0.5195, 0.6065, 0.5274, 0.5976, 0.5185, 0.5974, 0.5, 0.6047, 0.5, 0.6055, 0.5195, 0.6064, 0.5372, 0.6065, 0.5274, 0.625, 0.5276, 0.625, 0.5372, 0.6065, 0.5274, 0.6055, 0.5195, 0.625, 0.5203, 0.625, 0.5276, 0.6055, 0.5195, 0.6047, 0.5, 0.6198, 0.5, 0.625, 0.5203, 0.5878, 0.4628, 0.5974, 0.4628, 0.5978, 0.4727, 0.5878, 0.4724, 0.5974, 0.4628, 0.6064, 0.4628, 0.6065, 0.4726, 0.5978, 0.4727, 0.6064, 0.4628, 0.625, 0.4628, 0.625, 0.4724, 0.6065, 0.4726, 0.5878, 0.4724, 0.5978, 0.4727, 0.5976, 0.4815, 0.5878, 0.4814, 0.5978, 0.4727, 0.6065, 0.4726, 0.6055, 0.4805, 0.5976, 0.4815, 0.6065, 0.4726, 0.625, 0.4724, 0.625, 0.4797, 0.6055, 0.4805, 0.5878, 0.4814, 0.5976, 0.4815, 0.5974, 0.5, 0.5878, 0.5, 0.5976, 0.4815, 0.6055, 0.4805, 0.6047, 0.5, 0.5974, 0.5, 0.6055, 0.4805, 0.625, 0.4797, 0.6198, 0.5, 0.6047, 0.5, 0.1622, 0.5372, 0.1622, 0.7128, 0.1526, 0.7128, 0.1526, 0.5372, 0.1526, 0.5372, 0.1526, 0.7128, 0.1436, 0.7128, 0.1436, 0.5372, 0.1436, 0.5372, 0.1436, 0.7128, 0.125, 0.7128, 0.125, 0.5372, 0.375, 0.2128, 0.375, 0.03722, 0.3936, 0.03722, 0.3936, 0.2128, 0.3936, 0.2128, 0.3936, 0.03722, 0.4026, 0.03722, 0.4026, 0.2128, 0.4026, 0.2128, 0.4026, 0.03722, 0.4122, 0.03722, 0.4122, 0.2128, 0.4122, 0.9628, 0.5878, 0.9628, 0.5878, 0.9724, 0.4122, 0.9724, 0.4122, 0.9724, 0.5878, 0.9724, 0.5878, 0.9814, 0.4122, 0.9814, 0.4122, 0.9814, 0.5878, 0.9814, 0.5878, 1.0, 0.4122, 1.0, 0.4122, 0.0, 0.5878, 0.0, 0.5878, 0.01861, 0.4122, 0.01861, 0.4122, 0.01861, 0.5878, 0.01861, 0.5878, 0.02759, 0.4122, 0.02759, 0.4122, 0.02759, 0.5878, 0.02759, 0.5878, 0.03722, 0.4122, 0.03722, 0.8378, 0.7128, 0.8378, 0.5372, 0.8474, 0.5372, 0.8474, 0.7128, 0.8474, 0.7128, 0.8474, 0.5372, 0.8564, 0.5372, 0.8564, 0.7128, 0.8564, 0.7128, 0.8564, 0.5372, 0.875, 0.5372, 0.875, 0.7128, 0.625, 0.03722, 0.625, 0.2128, 0.6064, 0.2128, 0.6064, 0.03722, 0.6064, 0.03722, 0.6064, 0.2128, 0.5974, 0.2128, 0.5974, 0.03722, 0.5974, 0.03722, 0.5974, 0.2128, 0.5878, 0.2128, 0.5878, 0.03722, 0.5878, 0.2872, 0.4122, 0.2872, 0.4122, 0.2776, 0.5878, 0.2776, 0.5878, 0.2776, 0.4122, 0.2776, 0.4122, 0.2686, 0.5878, 0.2686, 0.5878, 0.2686, 0.4122, 0.2686, 0.4122, 0.25, 0.5878, 0.25, 0.5878, 0.25, 0.4122, 0.25, 0.4122, 0.2314, 0.5878, 0.2314, 0.5878, 0.2314, 0.4122, 0.2314, 0.4122, 0.2224, 0.5878, 0.2224, 0.5878, 0.2224, 0.4122, 0.2224, 0.4122, 0.2128, 0.5878, 0.2128, 0.3378, 0.5372, 0.1622, 0.5372, 0.1622, 0.5276, 0.3378, 0.5276, 0.3378, 0.5276, 0.1622, 0.5276, 0.1622, 0.5186, 0.3378, 0.5186, 0.3378, 0.5186, 0.1622, 0.5186, 0.1622, 0.5, 0.3378, 0.5, 0.375, 0.4628, 0.375, 0.2872, 0.3936, 0.2872, 0.3936, 0.4628, 0.3936, 0.4628, 0.3936, 0.2872, 0.4026, 0.2872, 0.4026, 0.4628, 0.4026, 0.4628, 0.4026, 0.2872, 0.4122, 0.2872, 0.4122, 0.4628, 0.8378, 0.5372, 0.6622, 0.5372, 0.6622, 0.5276, 0.8378, 0.5276, 0.8378, 0.5276, 0.6622, 0.5276, 0.6622, 0.5186, 0.8378, 0.5186, 0.8378, 0.5186, 0.6622, 0.5186, 0.6622, 0.5, 0.8378, 0.5, 0.625, 0.2872, 0.625, 0.4628, 0.6064, 0.4628, 0.6064, 0.2872, 0.6064, 0.2872, 0.6064, 0.4628, 0.5974, 0.4628, 0.5974, 0.2872, 0.5974, 0.2872, 0.5974, 0.4628, 0.5878, 0.4628, 0.5878, 0.2872, 0.5878, 0.5372, 0.4122, 0.5372, 0.4122, 0.5276, 0.5878, 0.5276, 0.5878, 0.5276, 0.4122, 0.5276, 0.4122, 0.5186, 0.5878, 0.5186, 0.5878, 0.5186, 0.4122, 0.5186, 0.4122, 0.5, 0.5878, 0.5, 0.5878, 0.5, 0.4122, 0.5, 0.4122, 0.4814, 0.5878, 0.4814, 0.5878, 0.4814, 0.4122, 0.4814, 0.4122, 0.4724, 0.5878, 0.4724, 0.5878, 0.4724, 0.4122, 0.4724, 0.4122, 0.4628, 0.5878, 0.4628, 0.3378, 0.7128, 0.3378, 0.5372, 0.3474, 0.5372, 0.3474, 0.7128, 0.3474, 0.7128, 0.3474, 0.5372, 0.3564, 0.5372, 0.3564, 0.7128, 0.3564, 0.7128, 0.3564, 0.5372, 0.375, 0.5372, 0.375, 0.7128, 0.375, 0.7128, 0.375, 0.5372, 0.3936, 0.5372, 0.3936, 0.7128, 0.3936, 0.7128, 0.3936, 0.5372, 0.4026, 0.5372, 0.4026, 0.7128, 0.4026, 0.7128, 0.4026, 0.5372, 0.4122, 0.5372, 0.4122, 0.7128, 0.6622, 0.5372, 0.6622, 0.7128, 0.6526, 0.7128, 0.6526, 0.5372, 0.6526, 0.5372, 0.6526, 0.7128, 0.6436, 0.7128, 0.6436, 0.5372, 0.6436, 0.5372, 0.6436, 0.7128, 0.625, 0.7128, 0.625, 0.5372, 0.625, 0.5372, 0.625, 0.7128, 0.6064, 0.7128, 0.6064, 0.5372, 0.6064, 0.5372, 0.6064, 0.7128, 0.5974, 0.7128, 0.5974, 0.5372, 0.5974, 0.5372, 0.5974, 0.7128, 0.5878, 0.7128, 0.5878, 0.5372, 0.5878, 0.7872, 0.4122, 0.7872, 0.4122, 0.7776, 0.5878, 0.7776, 0.5878, 0.7776, 0.4122, 0.7776, 0.4122, 0.7686, 0.5878, 0.7686, 0.5878, 0.7686, 0.4122, 0.7686, 0.4122, 0.75, 0.5878, 0.75, 0.5878, 0.75, 0.4122, 0.75, 0.4122, 0.7314, 0.5878, 0.7314, 0.5878, 0.7314, 0.4122, 0.7314, 0.4122, 0.7224, 0.5878, 0.7224, 0.5878, 0.7224, 0.4122, 0.7224, 0.4122, 0.7128, 0.5878, 0.7128, 0.1622, 0.7128, 0.3378, 0.7128, 0.3378, 0.7224, 0.1622, 0.7224, 0.1622, 0.7224, 0.3378, 0.7224, 0.3378, 0.7314, 0.1622, 0.7314, 0.1622, 0.7314, 0.3378, 0.7314, 0.3378, 0.75, 0.1622, 0.75, 0.375, 0.9628, 0.375, 0.7872, 0.3936, 0.7872, 0.3936, 0.9628, 0.3936, 0.9628, 0.3936, 0.7872, 0.4026, 0.7872, 0.4026, 0.9628, 0.4026, 0.9628, 0.4026, 0.7872, 0.4122, 0.7872, 0.4122, 0.9628, 0.6622, 0.7128, 0.8378, 0.7128, 0.8378, 0.7224, 0.6622, 0.7224, 0.6622, 0.7224, 0.8378, 0.7224, 0.8378, 0.7314, 0.6622, 0.7314, 0.6622, 0.7314, 0.8378, 0.7314, 0.8378, 0.75, 0.6622, 0.75, 0.625, 0.7872, 0.625, 0.9628, 0.6064, 0.9628, 0.6064, 0.7872, 0.6064, 0.7872, 0.6064, 0.9628, 0.5974, 0.9628, 0.5974, 0.7872, 0.5974, 0.7872, 0.5974, 0.9628, 0.5878, 0.9628, 0.5878, 0.7872, 0.1622, 0.5372, 0.3378, 0.5372, 0.3378, 0.7128, 0.1622, 0.7128, 0.4122, 0.2872, 0.5878, 0.2872, 0.5878, 0.2872, 0.4122, 0.2872, 0.5878, 0.2872, 0.5878, 0.4628, 0.5878, 0.4628, 0.5878, 0.2872, 0.5878, 0.4628, 0.4122, 0.4628, 0.4122, 0.4628, 0.5878, 0.4628])
me_cube_002.update()

# ---- objects
ob_cube = bpy.data.objects.new('Cube', me_cube_001)
ob_cube_001 = bpy.data.objects.new('Cube.001', me_cube_002)

# ---- transforms, parenting, visibility, modifiers, constraints
ob_cube.location = (0.0, 0.0, 0.0)
ob_cube.scale = (0.5, 0.5, 1.0)
ob_cube_001.location = (0.0, -4.341, 1.129)

# ---- collection membership
col_collection.objects.link(ob_cube)
col_collection.objects.link(ob_cube_001)

# ---- scene / render settings (as saved in the file)
scene.frame_start = 1; scene.frame_end = 250; scene.frame_set(1)
scene.render.engine = 'BLENDER_EEVEE_NEXT'
scene.cycles.sampling_pattern = 'TABULATED_SOBOL'
scene.view_settings.view_transform = 'Filmic'
bpy.context.view_layer.update()

# ---- added for rendering (the .blend has no active camera and no usable light): camera, sun
cam_auto = bpy.data.cameras.new('AutoCamera')
cam_auto.lens = 50.0
cam_auto.sensor_width = 36.0
cam_auto.clip_end = 1000.0
ob_auto_camera = bpy.data.objects.new('AutoCamera', cam_auto)
scene.collection.objects.link(ob_auto_camera)
ob_auto_camera.location = (22.6081, -30.0651, 18.4896)
ob_auto_camera.rotation_euler = (1.09748, -7.21219e-08, 0.694738)
scene.camera = ob_auto_camera
light_auto_sun = bpy.data.lights.new('AutoSun', 'SUN')
light_auto_sun.energy = 3.0
light_auto_sun.angle = 0.0523599
ob_auto_sun = bpy.data.objects.new('AutoSun', light_auto_sun)
scene.collection.objects.link(ob_auto_sun)
ob_auto_sun.rotation_euler = (0.872665, 0.174533, 0.523599)
bpy.context.view_layer.update()
